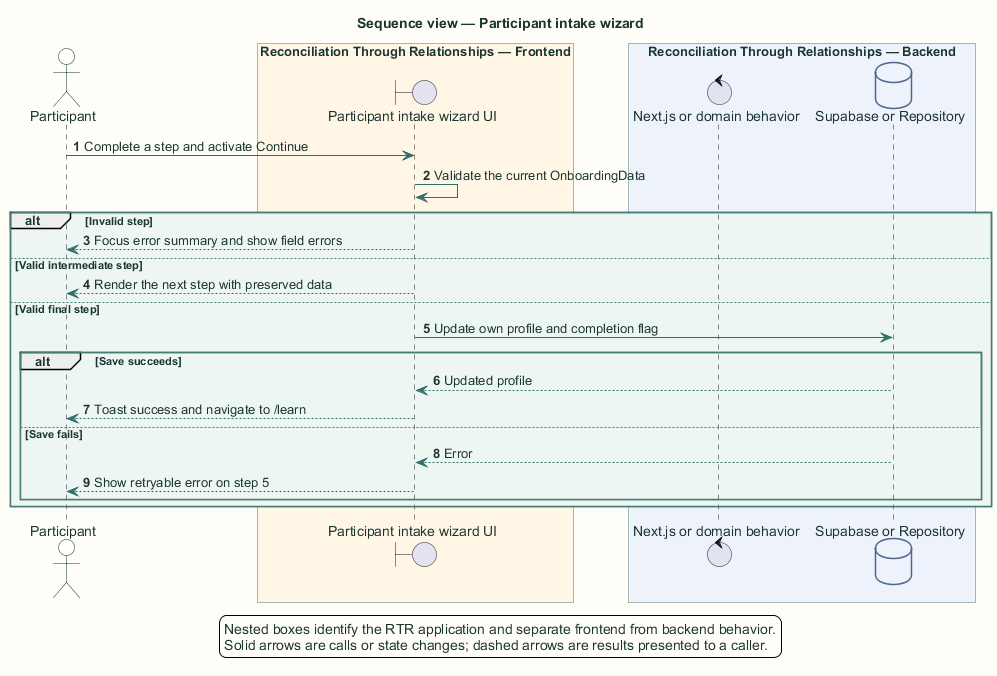

The diagram above was rendered by PlantUML. Its source (embedded in the PNG):
@startuml
title Sequence view — Participant intake wizard

skinparam backgroundColor #FFFDF7
skinparam shadowing false
skinparam defaultFontName Arial
skinparam defaultFontColor #18352F
skinparam ArrowColor #2F6F67
skinparam packageBorderColor #477B73
skinparam packageBackgroundColor #EEF6F3
skinparam rectangleBorderColor #477B73
skinparam rectangleBackgroundColor #FFFFFF
skinparam componentBorderColor #8A5A1F
skinparam componentBackgroundColor #FFF6E6
skinparam databaseBorderColor #4E668E
skinparam databaseBackgroundColor #EEF3FB
skinparam actorBorderColor #18352F
skinparam actorBackgroundColor #FFFFFF
skinparam classBorderColor #477B73
skinparam classBackgroundColor #FFFFFF
skinparam sequenceBoxBorderColor #477B73
skinparam sequenceBoxBackgroundColor #F4F8F6
skinparam ParticipantBorderColor #477B73
skinparam ParticipantBackgroundColor #FFFFFF
skinparam BoxPadding 10
hide stereotype

autonumber
actor "Participant" as user
box "Reconciliation Through Relationships application" #EEF6F3
  box "Reconciliation Through Relationships — Frontend" #FFF6E6
    boundary "Participant intake wizard UI" as ui
  end box
  box "Reconciliation Through Relationships — Backend" #EEF3FB
    control "Next.js or domain behavior" as server
    database "Supabase or Repository" as data
  end box
end box

user -> ui: Complete a step and activate Continue
ui -> ui: Validate the current OnboardingData
alt Invalid step
  ui --> user: Focus error summary and show field errors
else Valid intermediate step
  ui --> user: Render the next step with preserved data
else Valid final step
  ui -> data: Update own profile and completion flag
  alt Save succeeds
    data --> ui: Updated profile
    ui --> user: Toast success and navigate to /learn
  else Save fails
    data --> ui: Error
    ui --> user: Show retryable error on step 5
  end
end
legend bottom
  Nested boxes identify the RTR application and separate frontend from backend behavior.
  Solid arrows are calls or state changes; dashed arrows are results presented to a caller.
endlegend
@enduml